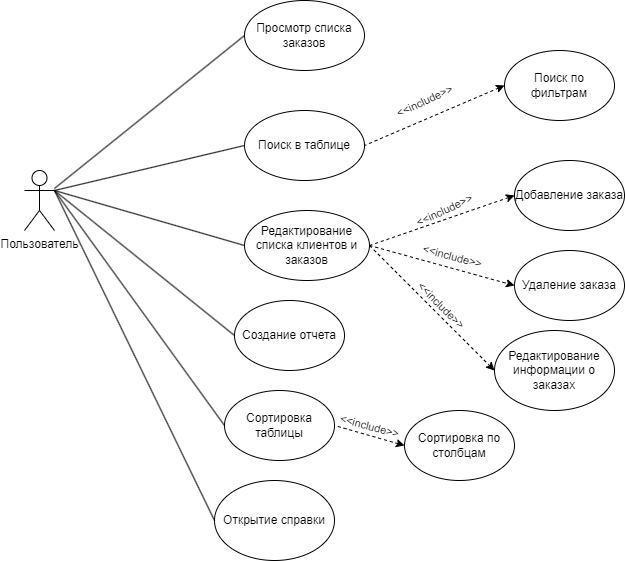

The diagram above was exported from draw.io. Its source (the exported page's mxGraphModel, read from the mxfile embedded in the PNG):
<mxGraphModel dx="1036" dy="606" grid="1" gridSize="10" guides="1" tooltips="1" connect="1" arrows="1" fold="1" page="1" pageScale="1" pageWidth="2339" pageHeight="3300" math="0" shadow="0">
  <root>
    <mxCell id="0" />
    <mxCell id="1" parent="0" />
    <mxCell id="CpG4Jf9ULNRJOOvMgVXb-1" value="Пользователь" style="shape=umlActor;verticalLabelPosition=bottom;verticalAlign=top;html=1;outlineConnect=0;" parent="1" vertex="1">
      <mxGeometry x="90" y="260" width="30" height="60" as="geometry" />
    </mxCell>
    <mxCell id="CpG4Jf9ULNRJOOvMgVXb-4" value="Просмотр списка заказов" style="ellipse;whiteSpace=wrap;html=1;" parent="1" vertex="1">
      <mxGeometry x="310" y="90" width="120" height="70" as="geometry" />
    </mxCell>
    <mxCell id="CpG4Jf9ULNRJOOvMgVXb-5" value="Поиск в таблице" style="ellipse;whiteSpace=wrap;html=1;" parent="1" vertex="1">
      <mxGeometry x="310" y="200" width="120" height="70" as="geometry" />
    </mxCell>
    <mxCell id="CpG4Jf9ULNRJOOvMgVXb-6" value="Редактирование списка клиентов и заказов" style="ellipse;whiteSpace=wrap;html=1;" parent="1" vertex="1">
      <mxGeometry x="310" y="300" width="125" height="70" as="geometry" />
    </mxCell>
    <mxCell id="CpG4Jf9ULNRJOOvMgVXb-8" value="Добавление заказа" style="ellipse;whiteSpace=wrap;html=1;" parent="1" vertex="1">
      <mxGeometry x="580" y="250" width="110" height="70" as="geometry" />
    </mxCell>
    <mxCell id="CpG4Jf9ULNRJOOvMgVXb-9" value="Удаление заказа" style="ellipse;whiteSpace=wrap;html=1;" parent="1" vertex="1">
      <mxGeometry x="580" y="340" width="110" height="70" as="geometry" />
    </mxCell>
    <mxCell id="CpG4Jf9ULNRJOOvMgVXb-10" value="Редактирование информации о заказах" style="ellipse;whiteSpace=wrap;html=1;" parent="1" vertex="1">
      <mxGeometry x="560" y="420" width="120" height="80" as="geometry" />
    </mxCell>
    <mxCell id="CpG4Jf9ULNRJOOvMgVXb-11" value="Поиск по фильтрам" style="ellipse;whiteSpace=wrap;html=1;" parent="1" vertex="1">
      <mxGeometry x="570" y="140" width="110" height="70" as="geometry" />
    </mxCell>
    <mxCell id="CpG4Jf9ULNRJOOvMgVXb-12" value="" style="endArrow=none;html=1;rounded=0;exitX=0;exitY=0.5;exitDx=0;exitDy=0;entryX=1;entryY=0.5;entryDx=0;entryDy=0;dashed=1;startArrow=classic;startFill=1;endFill=0;" parent="1" source="CpG4Jf9ULNRJOOvMgVXb-11" target="CpG4Jf9ULNRJOOvMgVXb-5" edge="1">
      <mxGeometry width="50" height="50" relative="1" as="geometry">
        <mxPoint x="550" y="290" as="sourcePoint" />
        <mxPoint x="500" y="340" as="targetPoint" />
      </mxGeometry>
    </mxCell>
    <mxCell id="CpG4Jf9ULNRJOOvMgVXb-13" value="&amp;lt;&amp;lt;include&amp;gt;&amp;gt;" style="edgeLabel;html=1;align=center;verticalAlign=middle;resizable=0;points=[];rotation=-25;" parent="CpG4Jf9ULNRJOOvMgVXb-12" vertex="1" connectable="0">
      <mxGeometry x="0.1459" y="2" relative="1" as="geometry">
        <mxPoint x="19" y="89" as="offset" />
      </mxGeometry>
    </mxCell>
    <mxCell id="CpG4Jf9ULNRJOOvMgVXb-14" value="" style="endArrow=classic;html=1;rounded=0;exitX=1;exitY=0.5;exitDx=0;exitDy=0;entryX=0;entryY=0.5;entryDx=0;entryDy=0;dashed=1;startArrow=none;startFill=0;endFill=1;" parent="1" source="CpG4Jf9ULNRJOOvMgVXb-6" target="CpG4Jf9ULNRJOOvMgVXb-8" edge="1">
      <mxGeometry width="50" height="50" relative="1" as="geometry">
        <mxPoint x="440" y="330" as="sourcePoint" />
        <mxPoint x="580" y="270" as="targetPoint" />
      </mxGeometry>
    </mxCell>
    <mxCell id="CpG4Jf9ULNRJOOvMgVXb-15" value="&amp;lt;&amp;lt;include&amp;gt;&amp;gt;" style="edgeLabel;html=1;align=center;verticalAlign=middle;resizable=0;points=[];rotation=-25;" parent="CpG4Jf9ULNRJOOvMgVXb-14" vertex="1" connectable="0">
      <mxGeometry x="0.1459" y="2" relative="1" as="geometry">
        <mxPoint x="-28" y="-114" as="offset" />
      </mxGeometry>
    </mxCell>
    <mxCell id="CpG4Jf9ULNRJOOvMgVXb-16" value="" style="endArrow=classic;html=1;rounded=0;exitX=1;exitY=0.5;exitDx=0;exitDy=0;entryX=0;entryY=0.5;entryDx=0;entryDy=0;dashed=1;startArrow=none;startFill=0;endFill=1;" parent="1" source="CpG4Jf9ULNRJOOvMgVXb-6" target="CpG4Jf9ULNRJOOvMgVXb-9" edge="1">
      <mxGeometry width="50" height="50" relative="1" as="geometry">
        <mxPoint x="445" y="345" as="sourcePoint" />
        <mxPoint x="590" y="295" as="targetPoint" />
      </mxGeometry>
    </mxCell>
    <mxCell id="CpG4Jf9ULNRJOOvMgVXb-17" value="&amp;lt;&amp;lt;include&amp;gt;&amp;gt;" style="edgeLabel;html=1;align=center;verticalAlign=middle;resizable=0;points=[];rotation=15;" parent="CpG4Jf9ULNRJOOvMgVXb-16" vertex="1" connectable="0">
      <mxGeometry x="0.1459" y="2" relative="1" as="geometry">
        <mxPoint x="-1" y="-11" as="offset" />
      </mxGeometry>
    </mxCell>
    <mxCell id="CpG4Jf9ULNRJOOvMgVXb-18" value="" style="endArrow=classic;html=1;rounded=0;exitX=1;exitY=0.5;exitDx=0;exitDy=0;entryX=0;entryY=0.5;entryDx=0;entryDy=0;dashed=1;startArrow=none;startFill=0;endFill=1;" parent="1" source="CpG4Jf9ULNRJOOvMgVXb-6" target="CpG4Jf9ULNRJOOvMgVXb-10" edge="1">
      <mxGeometry width="50" height="50" relative="1" as="geometry">
        <mxPoint x="425" y="380" as="sourcePoint" />
        <mxPoint x="570" y="420" as="targetPoint" />
      </mxGeometry>
    </mxCell>
    <mxCell id="CpG4Jf9ULNRJOOvMgVXb-19" value="&amp;lt;&amp;lt;include&amp;gt;&amp;gt;" style="edgeLabel;html=1;align=center;verticalAlign=middle;resizable=0;points=[];rotation=45;" parent="CpG4Jf9ULNRJOOvMgVXb-18" vertex="1" connectable="0">
      <mxGeometry x="0.1459" y="2" relative="1" as="geometry">
        <mxPoint x="-1" y="-11" as="offset" />
      </mxGeometry>
    </mxCell>
    <mxCell id="CpG4Jf9ULNRJOOvMgVXb-21" value="" style="endArrow=none;html=1;rounded=0;entryX=0;entryY=0.5;entryDx=0;entryDy=0;" parent="1" source="CpG4Jf9ULNRJOOvMgVXb-1" target="CpG4Jf9ULNRJOOvMgVXb-4" edge="1">
      <mxGeometry width="50" height="50" relative="1" as="geometry">
        <mxPoint x="520" y="360" as="sourcePoint" />
        <mxPoint x="570" y="310" as="targetPoint" />
      </mxGeometry>
    </mxCell>
    <mxCell id="CpG4Jf9ULNRJOOvMgVXb-22" value="" style="endArrow=none;html=1;rounded=0;entryX=0;entryY=0.5;entryDx=0;entryDy=0;exitX=1;exitY=0.3333333333333333;exitDx=0;exitDy=0;exitPerimeter=0;" parent="1" source="CpG4Jf9ULNRJOOvMgVXb-1" target="CpG4Jf9ULNRJOOvMgVXb-5" edge="1">
      <mxGeometry width="50" height="50" relative="1" as="geometry">
        <mxPoint x="130" y="288" as="sourcePoint" />
        <mxPoint x="320" y="135" as="targetPoint" />
      </mxGeometry>
    </mxCell>
    <mxCell id="CpG4Jf9ULNRJOOvMgVXb-23" value="" style="endArrow=none;html=1;rounded=0;entryX=0;entryY=0.5;entryDx=0;entryDy=0;exitX=1;exitY=0.3333333333333333;exitDx=0;exitDy=0;exitPerimeter=0;" parent="1" source="CpG4Jf9ULNRJOOvMgVXb-1" target="CpG4Jf9ULNRJOOvMgVXb-6" edge="1">
      <mxGeometry width="50" height="50" relative="1" as="geometry">
        <mxPoint x="140" y="298" as="sourcePoint" />
        <mxPoint x="330" y="145" as="targetPoint" />
      </mxGeometry>
    </mxCell>
    <mxCell id="7LeYCBLu0M4GQC5guilY-1" value="Создание отчета" style="ellipse;whiteSpace=wrap;html=1;" parent="1" vertex="1">
      <mxGeometry x="300" y="390" width="110" height="70" as="geometry" />
    </mxCell>
    <mxCell id="7LeYCBLu0M4GQC5guilY-2" value="" style="endArrow=none;html=1;rounded=0;exitX=1;exitY=0.3333333333333333;exitDx=0;exitDy=0;exitPerimeter=0;entryX=0;entryY=0.5;entryDx=0;entryDy=0;" parent="1" source="CpG4Jf9ULNRJOOvMgVXb-1" target="7LeYCBLu0M4GQC5guilY-1" edge="1">
      <mxGeometry width="50" height="50" relative="1" as="geometry">
        <mxPoint x="130" y="290" as="sourcePoint" />
        <mxPoint x="300" y="450" as="targetPoint" />
      </mxGeometry>
    </mxCell>
    <mxCell id="jOdBpHTVnOPuZVZNqPsO-1" value="Сортировка таблицы" style="ellipse;whiteSpace=wrap;html=1;" parent="1" vertex="1">
      <mxGeometry x="290" y="480" width="110" height="70" as="geometry" />
    </mxCell>
    <mxCell id="jOdBpHTVnOPuZVZNqPsO-2" value="" style="endArrow=none;html=1;rounded=0;exitX=1;exitY=0.3333333333333333;exitDx=0;exitDy=0;exitPerimeter=0;entryX=0;entryY=0.5;entryDx=0;entryDy=0;" parent="1" source="CpG4Jf9ULNRJOOvMgVXb-1" target="jOdBpHTVnOPuZVZNqPsO-1" edge="1">
      <mxGeometry width="50" height="50" relative="1" as="geometry">
        <mxPoint x="130" y="290" as="sourcePoint" />
        <mxPoint x="290" y="445" as="targetPoint" />
      </mxGeometry>
    </mxCell>
    <mxCell id="jOdBpHTVnOPuZVZNqPsO-3" value="Сортировка по столбцам" style="ellipse;whiteSpace=wrap;html=1;" parent="1" vertex="1">
      <mxGeometry x="470" y="500" width="110" height="70" as="geometry" />
    </mxCell>
    <mxCell id="jOdBpHTVnOPuZVZNqPsO-4" value="" style="endArrow=none;html=1;rounded=0;exitX=0;exitY=0.5;exitDx=0;exitDy=0;entryX=1;entryY=0.5;entryDx=0;entryDy=0;dashed=1;startArrow=classic;startFill=1;endFill=0;" parent="1" source="jOdBpHTVnOPuZVZNqPsO-3" target="jOdBpHTVnOPuZVZNqPsO-1" edge="1">
      <mxGeometry width="50" height="50" relative="1" as="geometry">
        <mxPoint x="460" y="670" as="sourcePoint" />
        <mxPoint x="340" y="615" as="targetPoint" />
      </mxGeometry>
    </mxCell>
    <mxCell id="jOdBpHTVnOPuZVZNqPsO-5" value="&amp;lt;&amp;lt;include&amp;gt;&amp;gt;" style="edgeLabel;html=1;align=center;verticalAlign=middle;resizable=0;points=[];rotation=15;" parent="jOdBpHTVnOPuZVZNqPsO-4" vertex="1" connectable="0">
      <mxGeometry x="0.1459" y="2" relative="1" as="geometry">
        <mxPoint x="6" y="-10" as="offset" />
      </mxGeometry>
    </mxCell>
    <mxCell id="YNefdK9HfiOH2C7CAd2X-1" value="Открытие справки" style="ellipse;whiteSpace=wrap;html=1;" vertex="1" parent="1">
      <mxGeometry x="280" y="570" width="120" height="80" as="geometry" />
    </mxCell>
    <mxCell id="YNefdK9HfiOH2C7CAd2X-3" value="" style="endArrow=none;html=1;rounded=0;exitX=1;exitY=0.3333333333333333;exitDx=0;exitDy=0;exitPerimeter=0;entryX=0;entryY=0.5;entryDx=0;entryDy=0;" edge="1" parent="1" source="CpG4Jf9ULNRJOOvMgVXb-1" target="YNefdK9HfiOH2C7CAd2X-1">
      <mxGeometry width="50" height="50" relative="1" as="geometry">
        <mxPoint x="90" y="360" as="sourcePoint" />
        <mxPoint x="260" y="595" as="targetPoint" />
      </mxGeometry>
    </mxCell>
  </root>
</mxGraphModel>